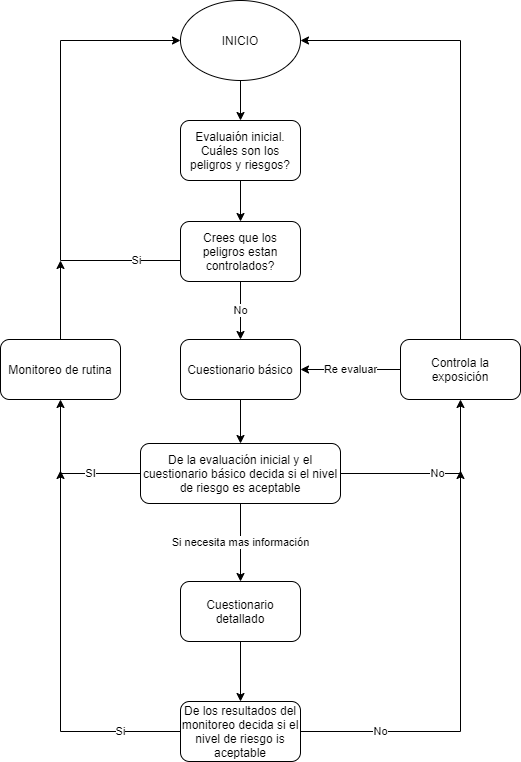

The diagram above was exported from draw.io. Its source (the exported page's mxGraphModel, read from the mxfile embedded in the PNG):
<mxGraphModel dx="518" dy="805" grid="1" gridSize="10" guides="1" tooltips="1" connect="1" arrows="1" fold="1" page="1" pageScale="1" pageWidth="1200" pageHeight="1920" math="0" shadow="0">
  <root>
    <mxCell id="0" />
    <mxCell id="1" parent="0" />
    <mxCell id="y_sfGZuIl3mj7vh768SQ-4" style="edgeStyle=orthogonalEdgeStyle;rounded=0;orthogonalLoop=1;jettySize=auto;html=1;exitX=0.5;exitY=1;exitDx=0;exitDy=0;entryX=0.5;entryY=0;entryDx=0;entryDy=0;" edge="1" parent="1" source="y_sfGZuIl3mj7vh768SQ-2" target="y_sfGZuIl3mj7vh768SQ-3">
      <mxGeometry relative="1" as="geometry">
        <mxPoint x="260" y="170" as="targetPoint" />
      </mxGeometry>
    </mxCell>
    <mxCell id="y_sfGZuIl3mj7vh768SQ-2" value="INICIO" style="ellipse;whiteSpace=wrap;html=1;" vertex="1" parent="1">
      <mxGeometry x="200" y="20" width="120" height="80" as="geometry" />
    </mxCell>
    <mxCell id="y_sfGZuIl3mj7vh768SQ-6" value="" style="edgeStyle=orthogonalEdgeStyle;rounded=0;orthogonalLoop=1;jettySize=auto;html=1;" edge="1" parent="1" source="y_sfGZuIl3mj7vh768SQ-3" target="y_sfGZuIl3mj7vh768SQ-5">
      <mxGeometry relative="1" as="geometry" />
    </mxCell>
    <mxCell id="y_sfGZuIl3mj7vh768SQ-3" value="Evaluaión inicial. Cuáles son los peligros y riesgos?" style="rounded=1;whiteSpace=wrap;html=1;" vertex="1" parent="1">
      <mxGeometry x="200" y="140" width="120" height="60" as="geometry" />
    </mxCell>
    <mxCell id="y_sfGZuIl3mj7vh768SQ-8" value="Si" style="edgeStyle=orthogonalEdgeStyle;rounded=0;orthogonalLoop=1;jettySize=auto;html=1;entryX=0;entryY=0.5;entryDx=0;entryDy=0;" edge="1" parent="1" source="y_sfGZuIl3mj7vh768SQ-5" target="y_sfGZuIl3mj7vh768SQ-2">
      <mxGeometry x="-0.8077" relative="1" as="geometry">
        <mxPoint x="100" y="340" as="targetPoint" />
        <Array as="points">
          <mxPoint x="80" y="280" />
          <mxPoint x="80" y="60" />
        </Array>
        <mxPoint as="offset" />
      </mxGeometry>
    </mxCell>
    <mxCell id="y_sfGZuIl3mj7vh768SQ-10" value="No" style="edgeStyle=orthogonalEdgeStyle;rounded=0;orthogonalLoop=1;jettySize=auto;html=1;" edge="1" parent="1" source="y_sfGZuIl3mj7vh768SQ-5" target="y_sfGZuIl3mj7vh768SQ-9">
      <mxGeometry relative="1" as="geometry" />
    </mxCell>
    <mxCell id="y_sfGZuIl3mj7vh768SQ-5" value="Crees que los peligros estan controlados?" style="whiteSpace=wrap;html=1;rounded=1;" vertex="1" parent="1">
      <mxGeometry x="200" y="241" width="120" height="60" as="geometry" />
    </mxCell>
    <mxCell id="y_sfGZuIl3mj7vh768SQ-12" value="" style="edgeStyle=orthogonalEdgeStyle;rounded=0;orthogonalLoop=1;jettySize=auto;html=1;" edge="1" parent="1" source="y_sfGZuIl3mj7vh768SQ-9" target="y_sfGZuIl3mj7vh768SQ-11">
      <mxGeometry relative="1" as="geometry" />
    </mxCell>
    <mxCell id="y_sfGZuIl3mj7vh768SQ-9" value="Cuestionario básico" style="whiteSpace=wrap;html=1;rounded=1;" vertex="1" parent="1">
      <mxGeometry x="200" y="359" width="120" height="60" as="geometry" />
    </mxCell>
    <mxCell id="y_sfGZuIl3mj7vh768SQ-15" value="SI" style="edgeStyle=orthogonalEdgeStyle;rounded=0;orthogonalLoop=1;jettySize=auto;html=1;" edge="1" parent="1" source="y_sfGZuIl3mj7vh768SQ-11">
      <mxGeometry x="-0.3506" relative="1" as="geometry">
        <mxPoint x="80" y="419" as="targetPoint" />
        <mxPoint as="offset" />
      </mxGeometry>
    </mxCell>
    <mxCell id="y_sfGZuIl3mj7vh768SQ-17" value="Si necesita mas información" style="edgeStyle=orthogonalEdgeStyle;rounded=0;orthogonalLoop=1;jettySize=auto;html=1;" edge="1" parent="1" source="y_sfGZuIl3mj7vh768SQ-11" target="y_sfGZuIl3mj7vh768SQ-16">
      <mxGeometry relative="1" as="geometry" />
    </mxCell>
    <mxCell id="y_sfGZuIl3mj7vh768SQ-22" value="No" style="edgeStyle=orthogonalEdgeStyle;rounded=0;orthogonalLoop=1;jettySize=auto;html=1;" edge="1" parent="1" source="y_sfGZuIl3mj7vh768SQ-11" target="y_sfGZuIl3mj7vh768SQ-21">
      <mxGeometry relative="1" as="geometry" />
    </mxCell>
    <mxCell id="y_sfGZuIl3mj7vh768SQ-11" value="De la evaluación inicial y el cuestionario básico decida si el nivel de riesgo es aceptable" style="rounded=1;whiteSpace=wrap;html=1;" vertex="1" parent="1">
      <mxGeometry x="160" y="463" width="200" height="60" as="geometry" />
    </mxCell>
    <mxCell id="y_sfGZuIl3mj7vh768SQ-14" style="edgeStyle=orthogonalEdgeStyle;rounded=0;orthogonalLoop=1;jettySize=auto;html=1;exitX=0.5;exitY=0;exitDx=0;exitDy=0;" edge="1" parent="1" source="y_sfGZuIl3mj7vh768SQ-13">
      <mxGeometry relative="1" as="geometry">
        <mxPoint x="80" y="280" as="targetPoint" />
      </mxGeometry>
    </mxCell>
    <mxCell id="y_sfGZuIl3mj7vh768SQ-13" value="Monitoreo de rutina" style="rounded=1;whiteSpace=wrap;html=1;" vertex="1" parent="1">
      <mxGeometry x="20" y="359" width="120" height="60" as="geometry" />
    </mxCell>
    <mxCell id="y_sfGZuIl3mj7vh768SQ-19" value="" style="edgeStyle=orthogonalEdgeStyle;rounded=0;orthogonalLoop=1;jettySize=auto;html=1;" edge="1" parent="1" source="y_sfGZuIl3mj7vh768SQ-16" target="y_sfGZuIl3mj7vh768SQ-18">
      <mxGeometry relative="1" as="geometry" />
    </mxCell>
    <mxCell id="y_sfGZuIl3mj7vh768SQ-16" value="Cuestionario detallado" style="whiteSpace=wrap;html=1;rounded=1;" vertex="1" parent="1">
      <mxGeometry x="200" y="601" width="120" height="60" as="geometry" />
    </mxCell>
    <mxCell id="y_sfGZuIl3mj7vh768SQ-20" value="Si" style="edgeStyle=orthogonalEdgeStyle;rounded=0;orthogonalLoop=1;jettySize=auto;html=1;" edge="1" parent="1" source="y_sfGZuIl3mj7vh768SQ-18">
      <mxGeometry x="-0.685" relative="1" as="geometry">
        <mxPoint x="80" y="490" as="targetPoint" />
        <mxPoint as="offset" />
      </mxGeometry>
    </mxCell>
    <mxCell id="y_sfGZuIl3mj7vh768SQ-23" value="No" style="edgeStyle=orthogonalEdgeStyle;rounded=0;orthogonalLoop=1;jettySize=auto;html=1;" edge="1" parent="1" source="y_sfGZuIl3mj7vh768SQ-18">
      <mxGeometry x="-0.62" relative="1" as="geometry">
        <mxPoint x="480" y="490" as="targetPoint" />
        <mxPoint as="offset" />
      </mxGeometry>
    </mxCell>
    <mxCell id="y_sfGZuIl3mj7vh768SQ-18" value="De los resultados del monitoreo decida si el nivel de riesgo is aceptable" style="whiteSpace=wrap;html=1;rounded=1;" vertex="1" parent="1">
      <mxGeometry x="200" y="721" width="120" height="60" as="geometry" />
    </mxCell>
    <mxCell id="y_sfGZuIl3mj7vh768SQ-24" value="Re evaluar" style="edgeStyle=orthogonalEdgeStyle;rounded=0;orthogonalLoop=1;jettySize=auto;html=1;entryX=1;entryY=0.5;entryDx=0;entryDy=0;" edge="1" parent="1" source="y_sfGZuIl3mj7vh768SQ-21" target="y_sfGZuIl3mj7vh768SQ-9">
      <mxGeometry relative="1" as="geometry" />
    </mxCell>
    <mxCell id="y_sfGZuIl3mj7vh768SQ-25" style="edgeStyle=orthogonalEdgeStyle;rounded=0;orthogonalLoop=1;jettySize=auto;html=1;entryX=1;entryY=0.5;entryDx=0;entryDy=0;" edge="1" parent="1" source="y_sfGZuIl3mj7vh768SQ-21" target="y_sfGZuIl3mj7vh768SQ-2">
      <mxGeometry relative="1" as="geometry">
        <Array as="points">
          <mxPoint x="480" y="60" />
        </Array>
      </mxGeometry>
    </mxCell>
    <mxCell id="y_sfGZuIl3mj7vh768SQ-21" value="Controla la exposición" style="rounded=1;whiteSpace=wrap;html=1;" vertex="1" parent="1">
      <mxGeometry x="420" y="359" width="120" height="60" as="geometry" />
    </mxCell>
  </root>
</mxGraphModel>